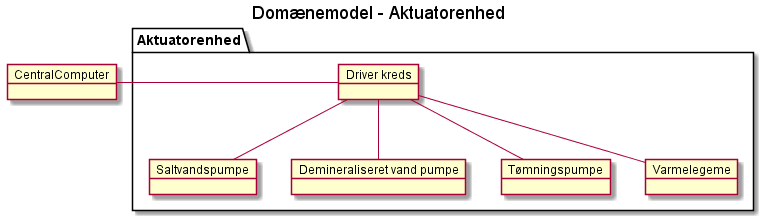

The diagram above was rendered by PlantUML. Its source (embedded in the PNG):
@startuml AE_Domaene
title Domænemodel - Aktuatorenhed

object "CentralComputer" as cc 

package "Aktuatorenhed" {
object "Driver kreds" as dk
object "Saltvandspumpe" as sp
object "Demineraliseret vand pumpe" as  dp
object "Tømningspumpe" as tp
object "Varmelegeme" as v

}


cc - dk
dk -- sp
dk -- dp
dk-- tp
dk -- v
@enduml